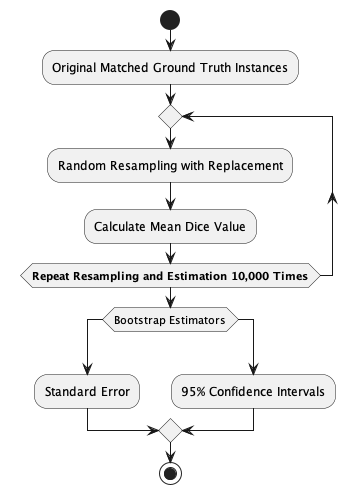

The diagram above was rendered by PlantUML. Its source (embedded in the PNG):
@startuml maskQualityWorkflow

start
:Original Matched Ground Truth Instances;
repeat
    :Random Resampling with Replacement;
    :Calculate Mean Dice Value;
    repeatwhile (<b>Repeat Resampling and Estimation 10,000 Times) is ( )
    switch (Bootstrap Estimators)
    case ( )
        :Standard Error;
    case ( )
        :95% Confidence Intervals;
    endswitch



    stop
    @enduml